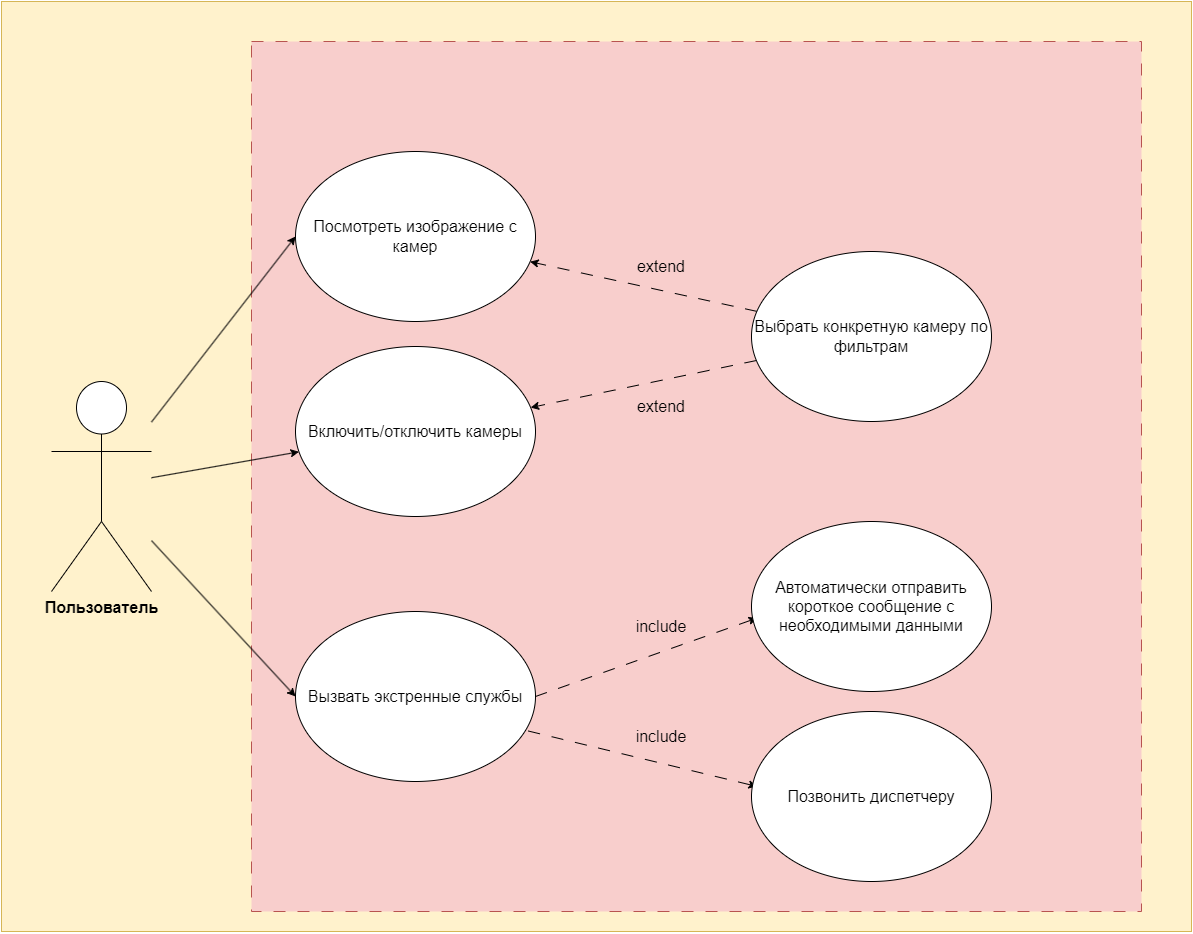

The diagram above was exported from draw.io. Its source (the exported page's mxGraphModel, read from the mxfile embedded in the PNG):
<mxGraphModel dx="1909" dy="1216" grid="1" gridSize="10" guides="1" tooltips="1" connect="1" arrows="1" fold="1" page="1" pageScale="1" pageWidth="827" pageHeight="1169" math="0" shadow="0">
  <root>
    <mxCell id="0" />
    <mxCell id="1" parent="0" />
    <mxCell id="GkFkbh34JceR2HCUxjR3-25" value="" style="rounded=0;whiteSpace=wrap;html=1;fillColor=#fff2cc;strokeColor=#d6b656;" vertex="1" parent="1">
      <mxGeometry y="240" width="1190" height="930" as="geometry" />
    </mxCell>
    <mxCell id="GkFkbh34JceR2HCUxjR3-1" value="&lt;font style=&quot;font-size: 16px;&quot;&gt;&lt;b&gt;Пользователь&lt;/b&gt;&lt;/font&gt;" style="shape=umlActor;verticalLabelPosition=bottom;verticalAlign=top;html=1;outlineConnect=0;" vertex="1" parent="1">
      <mxGeometry x="50" y="620" width="100" height="210" as="geometry" />
    </mxCell>
    <mxCell id="GkFkbh34JceR2HCUxjR3-2" value="" style="rounded=0;whiteSpace=wrap;html=1;fillColor=#f8cecc;strokeColor=#b85450;dashed=1;dashPattern=12 12;" vertex="1" parent="1">
      <mxGeometry x="250" y="280" width="890" height="870" as="geometry" />
    </mxCell>
    <mxCell id="GkFkbh34JceR2HCUxjR3-3" value="&lt;font style=&quot;font-size: 16px;&quot;&gt;Посмотреть изображение с камер&lt;/font&gt;" style="ellipse;whiteSpace=wrap;html=1;" vertex="1" parent="1">
      <mxGeometry x="294" y="390" width="240" height="170" as="geometry" />
    </mxCell>
    <mxCell id="GkFkbh34JceR2HCUxjR3-5" value="&lt;font style=&quot;font-size: 16px;&quot;&gt;Вызвать экстренные службы&lt;/font&gt;" style="ellipse;whiteSpace=wrap;html=1;" vertex="1" parent="1">
      <mxGeometry x="294" y="850" width="240" height="170" as="geometry" />
    </mxCell>
    <mxCell id="GkFkbh34JceR2HCUxjR3-6" value="&lt;font style=&quot;font-size: 16px;&quot;&gt;Включить/отключить камеры&lt;/font&gt;" style="ellipse;whiteSpace=wrap;html=1;" vertex="1" parent="1">
      <mxGeometry x="294" y="585" width="240" height="170" as="geometry" />
    </mxCell>
    <mxCell id="GkFkbh34JceR2HCUxjR3-15" style="rounded=0;orthogonalLoop=1;jettySize=auto;html=1;dashed=1;dashPattern=12 12;" edge="1" parent="1" source="GkFkbh34JceR2HCUxjR3-7" target="GkFkbh34JceR2HCUxjR3-3">
      <mxGeometry relative="1" as="geometry" />
    </mxCell>
    <mxCell id="GkFkbh34JceR2HCUxjR3-16" style="rounded=0;orthogonalLoop=1;jettySize=auto;html=1;dashed=1;dashPattern=12 12;" edge="1" parent="1" source="GkFkbh34JceR2HCUxjR3-7" target="GkFkbh34JceR2HCUxjR3-6">
      <mxGeometry relative="1" as="geometry" />
    </mxCell>
    <mxCell id="GkFkbh34JceR2HCUxjR3-7" value="&lt;span style=&quot;font-size: 16px;&quot;&gt;Выбрать конкретную камеру по фильтрам&lt;/span&gt;" style="ellipse;whiteSpace=wrap;html=1;" vertex="1" parent="1">
      <mxGeometry x="750" y="490" width="240" height="170" as="geometry" />
    </mxCell>
    <mxCell id="GkFkbh34JceR2HCUxjR3-17" style="rounded=0;orthogonalLoop=1;jettySize=auto;html=1;dashed=1;dashPattern=12 12;exitX=1;exitY=0.5;exitDx=0;exitDy=0;entryX=0.023;entryY=0.568;entryDx=0;entryDy=0;entryPerimeter=0;" edge="1" parent="1" source="GkFkbh34JceR2HCUxjR3-5" target="GkFkbh34JceR2HCUxjR3-8">
      <mxGeometry relative="1" as="geometry" />
    </mxCell>
    <mxCell id="GkFkbh34JceR2HCUxjR3-8" value="&lt;span style=&quot;font-size: 16px;&quot;&gt;Автоматически отправить короткое сообщение с необходимыми данными&lt;/span&gt;" style="ellipse;whiteSpace=wrap;html=1;" vertex="1" parent="1">
      <mxGeometry x="750" y="760" width="240" height="170" as="geometry" />
    </mxCell>
    <mxCell id="GkFkbh34JceR2HCUxjR3-19" style="rounded=0;orthogonalLoop=1;jettySize=auto;html=1;entryX=0.023;entryY=0.441;entryDx=0;entryDy=0;dashed=1;dashPattern=12 12;entryPerimeter=0;exitX=0.97;exitY=0.703;exitDx=0;exitDy=0;exitPerimeter=0;" edge="1" parent="1" source="GkFkbh34JceR2HCUxjR3-5" target="GkFkbh34JceR2HCUxjR3-9">
      <mxGeometry relative="1" as="geometry">
        <mxPoint x="459.999090909091" y="1184.9999999999998" as="sourcePoint" />
        <mxPoint x="617.3399999999998" y="970" as="targetPoint" />
      </mxGeometry>
    </mxCell>
    <mxCell id="GkFkbh34JceR2HCUxjR3-9" value="&lt;span style=&quot;font-size: 16px;&quot;&gt;Позвонить диспетчеру&lt;/span&gt;" style="ellipse;whiteSpace=wrap;html=1;" vertex="1" parent="1">
      <mxGeometry x="750" y="950" width="240" height="170" as="geometry" />
    </mxCell>
    <mxCell id="GkFkbh34JceR2HCUxjR3-11" style="rounded=0;orthogonalLoop=1;jettySize=auto;html=1;" edge="1" parent="1" source="GkFkbh34JceR2HCUxjR3-1" target="GkFkbh34JceR2HCUxjR3-6">
      <mxGeometry relative="1" as="geometry" />
    </mxCell>
    <mxCell id="GkFkbh34JceR2HCUxjR3-12" style="rounded=0;orthogonalLoop=1;jettySize=auto;html=1;entryX=0;entryY=0.5;entryDx=0;entryDy=0;" edge="1" parent="1" source="GkFkbh34JceR2HCUxjR3-1" target="GkFkbh34JceR2HCUxjR3-3">
      <mxGeometry relative="1" as="geometry" />
    </mxCell>
    <mxCell id="GkFkbh34JceR2HCUxjR3-13" style="rounded=0;orthogonalLoop=1;jettySize=auto;html=1;entryX=0;entryY=0.5;entryDx=0;entryDy=0;" edge="1" parent="1" source="GkFkbh34JceR2HCUxjR3-1" target="GkFkbh34JceR2HCUxjR3-5">
      <mxGeometry relative="1" as="geometry" />
    </mxCell>
    <mxCell id="GkFkbh34JceR2HCUxjR3-20" value="&lt;font style=&quot;font-size: 16px;&quot;&gt;extend&lt;/font&gt;" style="text;html=1;align=center;verticalAlign=middle;whiteSpace=wrap;rounded=0;" vertex="1" parent="1">
      <mxGeometry x="630" y="630" width="60" height="30" as="geometry" />
    </mxCell>
    <mxCell id="GkFkbh34JceR2HCUxjR3-22" value="&lt;font style=&quot;font-size: 16px;&quot;&gt;include&lt;/font&gt;" style="text;html=1;align=center;verticalAlign=middle;whiteSpace=wrap;rounded=0;" vertex="1" parent="1">
      <mxGeometry x="630" y="850" width="60" height="30" as="geometry" />
    </mxCell>
    <mxCell id="GkFkbh34JceR2HCUxjR3-23" value="&lt;font style=&quot;font-size: 16px;&quot;&gt;include&lt;/font&gt;" style="text;html=1;align=center;verticalAlign=middle;whiteSpace=wrap;rounded=0;" vertex="1" parent="1">
      <mxGeometry x="630" y="960" width="60" height="30" as="geometry" />
    </mxCell>
    <mxCell id="GkFkbh34JceR2HCUxjR3-24" value="&lt;font style=&quot;font-size: 16px;&quot;&gt;extend&lt;/font&gt;" style="text;html=1;align=center;verticalAlign=middle;whiteSpace=wrap;rounded=0;" vertex="1" parent="1">
      <mxGeometry x="630" y="490" width="60" height="30" as="geometry" />
    </mxCell>
  </root>
</mxGraphModel>